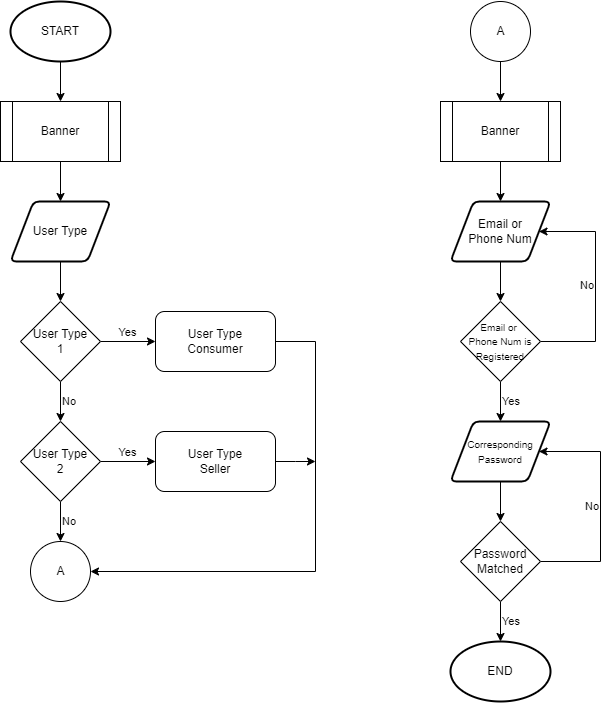

The diagram above was exported from draw.io. Its source (the exported page's mxGraphModel, read from the mxfile embedded in the PNG):
<mxGraphModel dx="255" dy="506" grid="1" gridSize="10" guides="1" tooltips="1" connect="1" arrows="1" fold="1" page="1" pageScale="1" pageWidth="850" pageHeight="1100" math="0" shadow="0">
  <root>
    <mxCell id="0" />
    <mxCell id="1" parent="0" />
    <mxCell id="R2Q-EYa7zBluLsWdst3r-3" value="" style="edgeStyle=orthogonalEdgeStyle;rounded=0;orthogonalLoop=1;jettySize=auto;html=1;" edge="1" parent="1" source="R2Q-EYa7zBluLsWdst3r-1" target="R2Q-EYa7zBluLsWdst3r-2">
      <mxGeometry relative="1" as="geometry" />
    </mxCell>
    <mxCell id="R2Q-EYa7zBluLsWdst3r-1" value="START" style="strokeWidth=2;html=1;shape=mxgraph.flowchart.start_1;whiteSpace=wrap;" vertex="1" parent="1">
      <mxGeometry x="90" y="40" width="100" height="60" as="geometry" />
    </mxCell>
    <mxCell id="R2Q-EYa7zBluLsWdst3r-5" value="" style="edgeStyle=orthogonalEdgeStyle;rounded=0;orthogonalLoop=1;jettySize=auto;html=1;" edge="1" parent="1" source="R2Q-EYa7zBluLsWdst3r-2" target="R2Q-EYa7zBluLsWdst3r-4">
      <mxGeometry relative="1" as="geometry" />
    </mxCell>
    <mxCell id="R2Q-EYa7zBluLsWdst3r-2" value="Banner" style="shape=process;whiteSpace=wrap;html=1;backgroundOutline=1;" vertex="1" parent="1">
      <mxGeometry x="80" y="140" width="120" height="60" as="geometry" />
    </mxCell>
    <mxCell id="R2Q-EYa7zBluLsWdst3r-8" value="" style="edgeStyle=orthogonalEdgeStyle;rounded=0;orthogonalLoop=1;jettySize=auto;html=1;" edge="1" parent="1" source="R2Q-EYa7zBluLsWdst3r-4" target="R2Q-EYa7zBluLsWdst3r-7">
      <mxGeometry relative="1" as="geometry" />
    </mxCell>
    <mxCell id="R2Q-EYa7zBluLsWdst3r-4" value="User Type" style="shape=parallelogram;html=1;strokeWidth=2;perimeter=parallelogramPerimeter;whiteSpace=wrap;rounded=1;arcSize=12;size=0.23;" vertex="1" parent="1">
      <mxGeometry x="90" y="240" width="100" height="60" as="geometry" />
    </mxCell>
    <mxCell id="R2Q-EYa7zBluLsWdst3r-10" value="No" style="edgeStyle=orthogonalEdgeStyle;rounded=0;orthogonalLoop=1;jettySize=auto;html=1;labelPosition=right;verticalLabelPosition=middle;align=left;verticalAlign=middle;" edge="1" parent="1" source="R2Q-EYa7zBluLsWdst3r-7" target="R2Q-EYa7zBluLsWdst3r-9">
      <mxGeometry relative="1" as="geometry" />
    </mxCell>
    <mxCell id="R2Q-EYa7zBluLsWdst3r-15" value="Yes" style="edgeStyle=orthogonalEdgeStyle;rounded=0;orthogonalLoop=1;jettySize=auto;html=1;verticalAlign=bottom;" edge="1" parent="1" source="R2Q-EYa7zBluLsWdst3r-7" target="R2Q-EYa7zBluLsWdst3r-13">
      <mxGeometry relative="1" as="geometry" />
    </mxCell>
    <mxCell id="R2Q-EYa7zBluLsWdst3r-7" value="User Type&lt;div&gt;1&lt;/div&gt;" style="rhombus;whiteSpace=wrap;html=1;" vertex="1" parent="1">
      <mxGeometry x="100" y="340" width="80" height="80" as="geometry" />
    </mxCell>
    <mxCell id="R2Q-EYa7zBluLsWdst3r-12" value="No" style="edgeStyle=orthogonalEdgeStyle;rounded=0;orthogonalLoop=1;jettySize=auto;html=1;labelPosition=right;verticalLabelPosition=middle;align=left;verticalAlign=middle;entryX=0.5;entryY=0;entryDx=0;entryDy=0;entryPerimeter=0;" edge="1" parent="1" source="R2Q-EYa7zBluLsWdst3r-9" target="R2Q-EYa7zBluLsWdst3r-48">
      <mxGeometry relative="1" as="geometry">
        <mxPoint x="140" y="580" as="targetPoint" />
      </mxGeometry>
    </mxCell>
    <mxCell id="R2Q-EYa7zBluLsWdst3r-16" value="Yes" style="edgeStyle=orthogonalEdgeStyle;rounded=0;orthogonalLoop=1;jettySize=auto;html=1;verticalAlign=bottom;" edge="1" parent="1" source="R2Q-EYa7zBluLsWdst3r-9" target="R2Q-EYa7zBluLsWdst3r-14">
      <mxGeometry relative="1" as="geometry" />
    </mxCell>
    <mxCell id="R2Q-EYa7zBluLsWdst3r-9" value="User Type&lt;div&gt;2&lt;/div&gt;" style="rhombus;whiteSpace=wrap;html=1;" vertex="1" parent="1">
      <mxGeometry x="100" y="460" width="80" height="80" as="geometry" />
    </mxCell>
    <mxCell id="R2Q-EYa7zBluLsWdst3r-17" style="edgeStyle=orthogonalEdgeStyle;rounded=0;orthogonalLoop=1;jettySize=auto;html=1;entryX=1;entryY=0.5;entryDx=0;entryDy=0;entryPerimeter=0;" edge="1" parent="1" source="R2Q-EYa7zBluLsWdst3r-13" target="R2Q-EYa7zBluLsWdst3r-48">
      <mxGeometry relative="1" as="geometry">
        <mxPoint x="200" y="610" as="targetPoint" />
        <Array as="points">
          <mxPoint x="395" y="380" />
          <mxPoint x="395" y="610" />
        </Array>
      </mxGeometry>
    </mxCell>
    <mxCell id="R2Q-EYa7zBluLsWdst3r-13" value="User Type&lt;div&gt;Consumer&lt;/div&gt;" style="rounded=1;whiteSpace=wrap;html=1;" vertex="1" parent="1">
      <mxGeometry x="235" y="350" width="120" height="60" as="geometry" />
    </mxCell>
    <mxCell id="R2Q-EYa7zBluLsWdst3r-18" style="edgeStyle=orthogonalEdgeStyle;rounded=0;orthogonalLoop=1;jettySize=auto;html=1;" edge="1" parent="1" source="R2Q-EYa7zBluLsWdst3r-14">
      <mxGeometry relative="1" as="geometry">
        <mxPoint x="395" y="500" as="targetPoint" />
      </mxGeometry>
    </mxCell>
    <mxCell id="R2Q-EYa7zBluLsWdst3r-14" value="User Type&lt;div&gt;Seller&lt;/div&gt;" style="rounded=1;whiteSpace=wrap;html=1;" vertex="1" parent="1">
      <mxGeometry x="235" y="470" width="120" height="60" as="geometry" />
    </mxCell>
    <mxCell id="R2Q-EYa7zBluLsWdst3r-29" value="" style="edgeStyle=orthogonalEdgeStyle;rounded=0;orthogonalLoop=1;jettySize=auto;html=1;" edge="1" parent="1" source="R2Q-EYa7zBluLsWdst3r-30" target="R2Q-EYa7zBluLsWdst3r-32">
      <mxGeometry relative="1" as="geometry" />
    </mxCell>
    <mxCell id="R2Q-EYa7zBluLsWdst3r-30" value="Banner" style="shape=process;whiteSpace=wrap;html=1;backgroundOutline=1;" vertex="1" parent="1">
      <mxGeometry x="520" y="140" width="120" height="60" as="geometry" />
    </mxCell>
    <mxCell id="R2Q-EYa7zBluLsWdst3r-31" value="" style="edgeStyle=orthogonalEdgeStyle;rounded=0;orthogonalLoop=1;jettySize=auto;html=1;" edge="1" parent="1" source="R2Q-EYa7zBluLsWdst3r-32" target="R2Q-EYa7zBluLsWdst3r-35">
      <mxGeometry relative="1" as="geometry" />
    </mxCell>
    <mxCell id="R2Q-EYa7zBluLsWdst3r-32" value="Email or&lt;div&gt;Phone Num&lt;/div&gt;" style="shape=parallelogram;html=1;strokeWidth=2;perimeter=parallelogramPerimeter;whiteSpace=wrap;rounded=1;arcSize=12;size=0.23;" vertex="1" parent="1">
      <mxGeometry x="530" y="240" width="100" height="60" as="geometry" />
    </mxCell>
    <mxCell id="R2Q-EYa7zBluLsWdst3r-33" value="No" style="edgeStyle=orthogonalEdgeStyle;rounded=0;orthogonalLoop=1;jettySize=auto;html=1;entryX=1;entryY=0.5;entryDx=0;entryDy=0;labelPosition=left;verticalLabelPosition=middle;align=right;verticalAlign=middle;" edge="1" parent="1" source="R2Q-EYa7zBluLsWdst3r-35" target="R2Q-EYa7zBluLsWdst3r-32">
      <mxGeometry relative="1" as="geometry">
        <Array as="points">
          <mxPoint x="675" y="380" />
          <mxPoint x="675" y="270" />
        </Array>
      </mxGeometry>
    </mxCell>
    <mxCell id="R2Q-EYa7zBluLsWdst3r-34" value="Yes" style="edgeStyle=orthogonalEdgeStyle;rounded=0;orthogonalLoop=1;jettySize=auto;html=1;labelPosition=right;verticalLabelPosition=middle;align=left;verticalAlign=middle;" edge="1" parent="1" source="R2Q-EYa7zBluLsWdst3r-35" target="R2Q-EYa7zBluLsWdst3r-37">
      <mxGeometry relative="1" as="geometry" />
    </mxCell>
    <mxCell id="R2Q-EYa7zBluLsWdst3r-35" value="&lt;font style=&quot;font-size: 10px;&quot;&gt;Email or&amp;nbsp;&lt;/font&gt;&lt;div&gt;&lt;font style=&quot;font-size: 10px;&quot;&gt;Phone Num is Registered&lt;/font&gt;&lt;/div&gt;" style="rhombus;whiteSpace=wrap;html=1;" vertex="1" parent="1">
      <mxGeometry x="540" y="340" width="80" height="80" as="geometry" />
    </mxCell>
    <mxCell id="R2Q-EYa7zBluLsWdst3r-36" value="" style="edgeStyle=orthogonalEdgeStyle;rounded=0;orthogonalLoop=1;jettySize=auto;html=1;" edge="1" parent="1" source="R2Q-EYa7zBluLsWdst3r-37" target="R2Q-EYa7zBluLsWdst3r-38">
      <mxGeometry relative="1" as="geometry" />
    </mxCell>
    <mxCell id="R2Q-EYa7zBluLsWdst3r-37" value="&lt;font style=&quot;font-size: 10px;&quot;&gt;Correspon&lt;span style=&quot;background-color: initial;&quot;&gt;ding Password&lt;/span&gt;&lt;/font&gt;" style="shape=parallelogram;html=1;strokeWidth=2;perimeter=parallelogramPerimeter;whiteSpace=wrap;rounded=1;arcSize=12;size=0.23;" vertex="1" parent="1">
      <mxGeometry x="530" y="460" width="100" height="60" as="geometry" />
    </mxCell>
    <mxCell id="R2Q-EYa7zBluLsWdst3r-45" value="No" style="edgeStyle=orthogonalEdgeStyle;rounded=0;orthogonalLoop=1;jettySize=auto;html=1;entryX=1;entryY=0.5;entryDx=0;entryDy=0;exitX=1;exitY=0.5;exitDx=0;exitDy=0;labelPosition=left;verticalLabelPosition=middle;align=right;verticalAlign=middle;" edge="1" parent="1" source="R2Q-EYa7zBluLsWdst3r-38" target="R2Q-EYa7zBluLsWdst3r-37">
      <mxGeometry relative="1" as="geometry">
        <Array as="points">
          <mxPoint x="680" y="600" />
          <mxPoint x="680" y="490" />
        </Array>
      </mxGeometry>
    </mxCell>
    <mxCell id="R2Q-EYa7zBluLsWdst3r-47" value="Yes" style="edgeStyle=orthogonalEdgeStyle;rounded=0;orthogonalLoop=1;jettySize=auto;html=1;labelPosition=right;verticalLabelPosition=middle;align=left;verticalAlign=middle;" edge="1" parent="1" source="R2Q-EYa7zBluLsWdst3r-38" target="R2Q-EYa7zBluLsWdst3r-46">
      <mxGeometry relative="1" as="geometry" />
    </mxCell>
    <mxCell id="R2Q-EYa7zBluLsWdst3r-38" value="&lt;font style=&quot;font-size: 12px;&quot;&gt;Password Matched&lt;/font&gt;" style="rhombus;whiteSpace=wrap;html=1;" vertex="1" parent="1">
      <mxGeometry x="540" y="560" width="80" height="80" as="geometry" />
    </mxCell>
    <mxCell id="R2Q-EYa7zBluLsWdst3r-40" value="" style="edgeStyle=orthogonalEdgeStyle;rounded=0;orthogonalLoop=1;jettySize=auto;html=1;" edge="1" parent="1" source="R2Q-EYa7zBluLsWdst3r-39" target="R2Q-EYa7zBluLsWdst3r-30">
      <mxGeometry relative="1" as="geometry" />
    </mxCell>
    <mxCell id="R2Q-EYa7zBluLsWdst3r-39" value="A" style="verticalLabelPosition=middle;verticalAlign=middle;html=1;shape=mxgraph.flowchart.on-page_reference;labelPosition=center;align=center;" vertex="1" parent="1">
      <mxGeometry x="550" y="40" width="60" height="60" as="geometry" />
    </mxCell>
    <mxCell id="R2Q-EYa7zBluLsWdst3r-46" value="END" style="strokeWidth=2;html=1;shape=mxgraph.flowchart.start_1;whiteSpace=wrap;" vertex="1" parent="1">
      <mxGeometry x="530" y="680" width="100" height="60" as="geometry" />
    </mxCell>
    <mxCell id="R2Q-EYa7zBluLsWdst3r-48" value="A" style="verticalLabelPosition=middle;verticalAlign=middle;html=1;shape=mxgraph.flowchart.on-page_reference;labelPosition=center;align=center;" vertex="1" parent="1">
      <mxGeometry x="110" y="580" width="60" height="60" as="geometry" />
    </mxCell>
  </root>
</mxGraphModel>